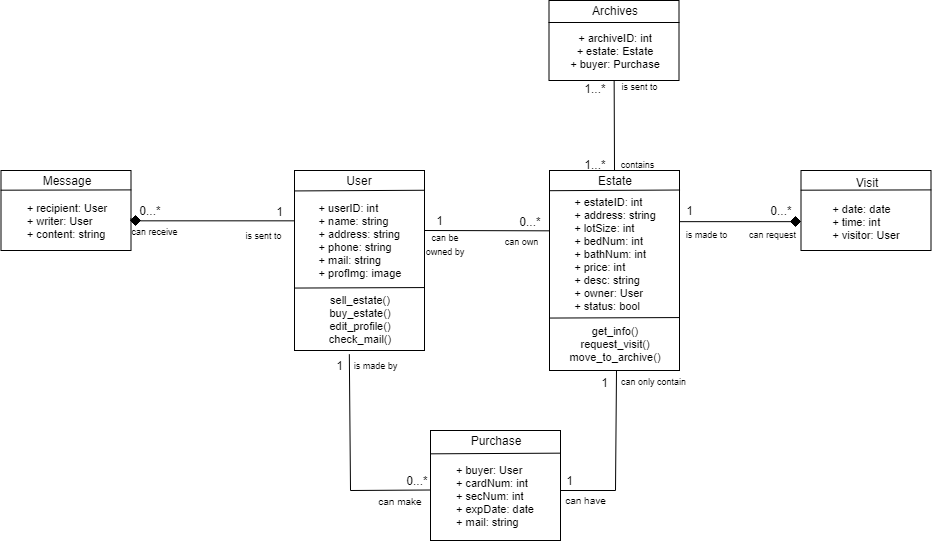

The diagram above was exported from draw.io. Its source (the exported page's mxGraphModel, read from the mxfile embedded in the PNG):
<mxGraphModel dx="2012" dy="663" grid="1" gridSize="10" guides="1" tooltips="1" connect="0" arrows="0" fold="1" page="1" pageScale="1" pageWidth="850" pageHeight="1100" math="0" shadow="0">
  <root>
    <mxCell id="0" />
    <mxCell id="1" parent="0" />
    <mxCell id="6oNVrfxPN3pYgXuWW5r1-18" value="" style="rounded=0;whiteSpace=wrap;html=1;" parent="1" vertex="1">
      <mxGeometry x="730.5" y="260" width="130" height="80" as="geometry" />
    </mxCell>
    <mxCell id="1wE8wKELSCVcQ1xRyaIS-1" value="" style="rounded=0;whiteSpace=wrap;html=1;" parent="1" vertex="1">
      <mxGeometry x="224" y="260" width="130" height="180" as="geometry" />
    </mxCell>
    <mxCell id="1wE8wKELSCVcQ1xRyaIS-2" value="" style="endArrow=none;html=1;entryX=1.003;entryY=0.161;entryDx=0;entryDy=0;entryPerimeter=0;exitX=-0.002;exitY=0.164;exitDx=0;exitDy=0;exitPerimeter=0;" parent="1" edge="1">
      <mxGeometry width="50" height="50" relative="1" as="geometry">
        <mxPoint x="223.6779661016949" y="280.44067796610165" as="sourcePoint" />
        <mxPoint x="354.5254237288135" y="279.76271186440675" as="targetPoint" />
      </mxGeometry>
    </mxCell>
    <mxCell id="1wE8wKELSCVcQ1xRyaIS-3" value="User" style="text;html=1;strokeColor=none;fillColor=none;align=center;verticalAlign=middle;whiteSpace=wrap;rounded=0;" parent="1" vertex="1">
      <mxGeometry x="224" y="260" width="130" height="20" as="geometry" />
    </mxCell>
    <mxCell id="1wE8wKELSCVcQ1xRyaIS-4" value="&lt;div style=&quot;text-align: left ; font-size: 11px&quot;&gt;&lt;font style=&quot;font-size: 11px&quot;&gt;+ userID: int&lt;/font&gt;&lt;/div&gt;&lt;div style=&quot;text-align: left ; font-size: 11px&quot;&gt;&lt;font style=&quot;font-size: 11px&quot;&gt;+ name: string&lt;/font&gt;&lt;/div&gt;&lt;div style=&quot;text-align: left ; font-size: 11px&quot;&gt;&lt;font style=&quot;font-size: 11px&quot;&gt;+ address: string&lt;/font&gt;&lt;/div&gt;&lt;div style=&quot;text-align: left ; font-size: 11px&quot;&gt;&lt;font style=&quot;font-size: 11px&quot;&gt;+ phone: string&lt;/font&gt;&lt;/div&gt;&lt;div style=&quot;text-align: left ; font-size: 11px&quot;&gt;&lt;font style=&quot;font-size: 11px&quot;&gt;+ mail: string&lt;/font&gt;&lt;/div&gt;&lt;div style=&quot;text-align: left ; font-size: 11px&quot;&gt;&lt;font style=&quot;font-size: 11px&quot;&gt;+ profImg: image&lt;/font&gt;&lt;/div&gt;" style="text;html=1;strokeColor=none;fillColor=none;align=center;verticalAlign=middle;whiteSpace=wrap;rounded=0;" parent="1" vertex="1">
      <mxGeometry x="224" y="290" width="130" height="80" as="geometry" />
    </mxCell>
    <mxCell id="1wE8wKELSCVcQ1xRyaIS-7" value="" style="rounded=0;whiteSpace=wrap;html=1;" parent="1" vertex="1">
      <mxGeometry x="479" y="260" width="130" height="200" as="geometry" />
    </mxCell>
    <mxCell id="1wE8wKELSCVcQ1xRyaIS-8" value="" style="endArrow=none;html=1;entryX=1.003;entryY=0.161;entryDx=0;entryDy=0;entryPerimeter=0;exitX=-0.002;exitY=0.164;exitDx=0;exitDy=0;exitPerimeter=0;" parent="1" edge="1">
      <mxGeometry width="50" height="50" relative="1" as="geometry">
        <mxPoint x="478.51724137931046" y="280.2068965517242" as="sourcePoint" />
        <mxPoint x="609.5517241379312" y="279.51724137931035" as="targetPoint" />
      </mxGeometry>
    </mxCell>
    <mxCell id="1wE8wKELSCVcQ1xRyaIS-9" value="Estate" style="text;html=1;strokeColor=none;fillColor=none;align=center;verticalAlign=middle;whiteSpace=wrap;rounded=0;" parent="1" vertex="1">
      <mxGeometry x="509" y="265" width="70" height="10" as="geometry" />
    </mxCell>
    <mxCell id="1wE8wKELSCVcQ1xRyaIS-10" value="&lt;div style=&quot;text-align: left ; font-size: 11px&quot;&gt;&lt;font style=&quot;font-size: 11px&quot;&gt;+ estateID: int&lt;/font&gt;&lt;/div&gt;&lt;div style=&quot;text-align: left ; font-size: 11px&quot;&gt;&lt;font style=&quot;font-size: 11px&quot;&gt;+ address: string&lt;/font&gt;&lt;/div&gt;&lt;div style=&quot;text-align: left ; font-size: 11px&quot;&gt;&lt;font style=&quot;font-size: 11px&quot;&gt;+ lotSize: int&lt;/font&gt;&lt;/div&gt;&lt;div style=&quot;text-align: left ; font-size: 11px&quot;&gt;&lt;font style=&quot;font-size: 11px&quot;&gt;+ bedNum: int&lt;/font&gt;&lt;/div&gt;&lt;div style=&quot;text-align: left ; font-size: 11px&quot;&gt;&lt;font style=&quot;font-size: 11px&quot;&gt;+ bathNum: int&lt;/font&gt;&lt;/div&gt;&lt;div style=&quot;text-align: left ; font-size: 11px&quot;&gt;&lt;font style=&quot;font-size: 11px&quot;&gt;+ price: int&lt;/font&gt;&lt;/div&gt;&lt;div style=&quot;text-align: left ; font-size: 11px&quot;&gt;&lt;font style=&quot;font-size: 11px&quot;&gt;+ desc: string&lt;/font&gt;&lt;/div&gt;&lt;div style=&quot;text-align: left ; font-size: 11px&quot;&gt;&lt;font style=&quot;font-size: 11px&quot;&gt;+ owner: User&lt;/font&gt;&lt;/div&gt;&lt;div style=&quot;text-align: left ; font-size: 11px&quot;&gt;&lt;font style=&quot;font-size: 11px&quot;&gt;+ status: bool&lt;br&gt;&lt;/font&gt;&lt;/div&gt;" style="text;html=1;align=center;verticalAlign=middle;whiteSpace=wrap;rounded=0;" parent="1" vertex="1">
      <mxGeometry x="480" y="284" width="130" height="120" as="geometry" />
    </mxCell>
    <mxCell id="1wE8wKELSCVcQ1xRyaIS-12" value="" style="rounded=0;whiteSpace=wrap;html=1;" parent="1" vertex="1">
      <mxGeometry x="360" y="520" width="130" height="110" as="geometry" />
    </mxCell>
    <mxCell id="1wE8wKELSCVcQ1xRyaIS-13" value="" style="endArrow=none;html=1;entryX=1.003;entryY=0.161;entryDx=0;entryDy=0;entryPerimeter=0;exitX=-0.002;exitY=0.164;exitDx=0;exitDy=0;exitPerimeter=0;" parent="1" edge="1">
      <mxGeometry width="50" height="50" relative="1" as="geometry">
        <mxPoint x="359.8965517241379" y="543.344827586207" as="sourcePoint" />
        <mxPoint x="490.2413793103449" y="542.6551724137931" as="targetPoint" />
      </mxGeometry>
    </mxCell>
    <mxCell id="1wE8wKELSCVcQ1xRyaIS-14" value="Purchase" style="text;html=1;strokeColor=none;fillColor=none;align=center;verticalAlign=middle;whiteSpace=wrap;rounded=0;" parent="1" vertex="1">
      <mxGeometry x="389.5" y="525" width="70" height="10" as="geometry" />
    </mxCell>
    <mxCell id="1wE8wKELSCVcQ1xRyaIS-17" value="&lt;div style=&quot;text-align: left ; font-size: 11px&quot;&gt;&lt;font&gt;+ buyer&lt;/font&gt;&lt;span&gt;: User&lt;/span&gt;&lt;br&gt;&lt;/div&gt;&lt;div style=&quot;text-align: left ; font-size: 11px&quot;&gt;&lt;font style=&quot;font-size: 11px&quot;&gt;+ cardNum: int&lt;/font&gt;&lt;/div&gt;&lt;div style=&quot;text-align: left ; font-size: 11px&quot;&gt;&lt;font style=&quot;font-size: 11px&quot;&gt;+ secNum: int&lt;/font&gt;&lt;/div&gt;&lt;div style=&quot;text-align: left ; font-size: 11px&quot;&gt;&lt;font style=&quot;font-size: 11px&quot;&gt;+ expDate: date&lt;/font&gt;&lt;/div&gt;&lt;div style=&quot;text-align: left ; font-size: 11px&quot;&gt;&lt;font style=&quot;font-size: 11px&quot;&gt;+ mail: string&lt;/font&gt;&lt;/div&gt;" style="text;html=1;strokeColor=none;fillColor=none;align=center;verticalAlign=middle;whiteSpace=wrap;rounded=0;" parent="1" vertex="1">
      <mxGeometry x="360" y="540" width="130" height="90" as="geometry" />
    </mxCell>
    <mxCell id="1wE8wKELSCVcQ1xRyaIS-25" value="" style="rounded=0;whiteSpace=wrap;html=1;" parent="1" vertex="1">
      <mxGeometry x="-69.5" y="260" width="130" height="80" as="geometry" />
    </mxCell>
    <mxCell id="1wE8wKELSCVcQ1xRyaIS-26" value="" style="endArrow=none;html=1;entryX=1.003;entryY=0.161;entryDx=0;entryDy=0;entryPerimeter=0;exitX=-0.002;exitY=0.164;exitDx=0;exitDy=0;exitPerimeter=0;" parent="1" edge="1">
      <mxGeometry width="50" height="50" relative="1" as="geometry">
        <mxPoint x="-69.83802816901408" y="279.7042253521127" as="sourcePoint" />
        <mxPoint x="60.86619718309862" y="279.42253521126764" as="targetPoint" />
      </mxGeometry>
    </mxCell>
    <mxCell id="1wE8wKELSCVcQ1xRyaIS-27" value="Message" style="text;html=1;strokeColor=none;fillColor=none;align=center;verticalAlign=middle;whiteSpace=wrap;rounded=0;" parent="1" vertex="1">
      <mxGeometry x="-31.5" y="265" width="54" height="10" as="geometry" />
    </mxCell>
    <mxCell id="1wE8wKELSCVcQ1xRyaIS-28" value="&lt;div style=&quot;text-align: left ; font-size: 11px&quot;&gt;+ recipient: User&lt;/div&gt;&lt;div style=&quot;text-align: left ; font-size: 11px&quot;&gt;+ writer: User&lt;/div&gt;&lt;div style=&quot;text-align: left ; font-size: 11px&quot;&gt;+ content: string&lt;/div&gt;" style="text;html=1;strokeColor=none;fillColor=none;align=center;verticalAlign=middle;whiteSpace=wrap;rounded=0;" parent="1" vertex="1">
      <mxGeometry x="-69.5" y="290" width="130" height="40" as="geometry" />
    </mxCell>
    <mxCell id="1wE8wKELSCVcQ1xRyaIS-31" value="" style="endArrow=none;html=1;entryX=-0.001;entryY=0.252;entryDx=0;entryDy=0;entryPerimeter=0;exitX=0.993;exitY=0.509;exitDx=0;exitDy=0;exitPerimeter=0;" parent="1" source="6oNVrfxPN3pYgXuWW5r1-20" target="1wE8wKELSCVcQ1xRyaIS-4" edge="1">
      <mxGeometry width="50" height="50" relative="1" as="geometry">
        <mxPoint x="183" y="351" as="sourcePoint" />
        <mxPoint x="104" y="640" as="targetPoint" />
      </mxGeometry>
    </mxCell>
    <mxCell id="1wE8wKELSCVcQ1xRyaIS-34" value="Visit" style="text;html=1;strokeColor=none;fillColor=none;align=center;verticalAlign=middle;whiteSpace=wrap;rounded=0;" parent="1" vertex="1">
      <mxGeometry x="761" y="267" width="70" height="10" as="geometry" />
    </mxCell>
    <mxCell id="1wE8wKELSCVcQ1xRyaIS-35" value="&lt;div style=&quot;text-align: left ; font-size: 11px&quot;&gt;+ date: date&lt;/div&gt;&lt;div style=&quot;text-align: left ; font-size: 11px&quot;&gt;+ time: int&lt;/div&gt;&lt;div style=&quot;text-align: left ; font-size: 11px&quot;&gt;+ visitor: User&lt;/div&gt;" style="text;html=1;align=center;verticalAlign=middle;whiteSpace=wrap;rounded=0;" parent="1" vertex="1">
      <mxGeometry x="731" y="291" width="130" height="40" as="geometry" />
    </mxCell>
    <mxCell id="6oNVrfxPN3pYgXuWW5r1-1" value="" style="endArrow=none;html=1;entryX=1.003;entryY=0.161;entryDx=0;entryDy=0;entryPerimeter=0;exitX=-0.002;exitY=0.164;exitDx=0;exitDy=0;exitPerimeter=0;" parent="1" edge="1">
      <mxGeometry width="50" height="50" relative="1" as="geometry">
        <mxPoint x="223.95238095238096" y="377.54761904761904" as="sourcePoint" />
        <mxPoint x="354.42857142857144" y="377.07142857142856" as="targetPoint" />
      </mxGeometry>
    </mxCell>
    <mxCell id="6oNVrfxPN3pYgXuWW5r1-2" value="&lt;div style=&quot;font-size: 11px&quot;&gt;&lt;font style=&quot;font-size: 11px&quot;&gt;sell_estate()&lt;/font&gt;&lt;/div&gt;&lt;div style=&quot;font-size: 11px&quot;&gt;&lt;font style=&quot;font-size: 11px&quot;&gt;buy_estate&lt;font style=&quot;font-size: 11px&quot;&gt;()&lt;/font&gt;&lt;/font&gt;&lt;/div&gt;&lt;div style=&quot;font-size: 11px&quot;&gt;&lt;font style=&quot;font-size: 11px&quot;&gt;edit_profile()&lt;/font&gt;&lt;/div&gt;&lt;div style=&quot;font-size: 11px&quot;&gt;&lt;font style=&quot;font-size: 11px&quot;&gt;check_mail()&lt;br&gt;&lt;/font&gt;&lt;/div&gt;&lt;div style=&quot;font-size: 11px&quot; align=&quot;left&quot;&gt;&lt;font style=&quot;font-size: 11px&quot;&gt;&lt;br&gt;&lt;/font&gt;&lt;/div&gt;" style="text;html=1;strokeColor=none;fillColor=none;align=center;verticalAlign=middle;whiteSpace=wrap;rounded=0;" parent="1" vertex="1">
      <mxGeometry x="231" y="390" width="116" height="50" as="geometry" />
    </mxCell>
    <mxCell id="6oNVrfxPN3pYgXuWW5r1-3" value="" style="endArrow=none;html=1;entryX=1.003;entryY=0.161;entryDx=0;entryDy=0;entryPerimeter=0;exitX=-0.002;exitY=0.164;exitDx=0;exitDy=0;exitPerimeter=0;" parent="1" edge="1">
      <mxGeometry width="50" height="50" relative="1" as="geometry">
        <mxPoint x="478.95238095238096" y="407.54761904761904" as="sourcePoint" />
        <mxPoint x="609.4285714285716" y="407.07142857142856" as="targetPoint" />
      </mxGeometry>
    </mxCell>
    <mxCell id="6oNVrfxPN3pYgXuWW5r1-4" value="&lt;div style=&quot;font-size: 11px&quot;&gt;&lt;font style=&quot;font-size: 11px&quot;&gt;get_info()&lt;br&gt;&lt;/font&gt;&lt;/div&gt;&lt;div style=&quot;font-size: 11px&quot;&gt;&lt;font style=&quot;font-size: 11px&quot;&gt;request_visit()&lt;/font&gt;&lt;/div&gt;&lt;div style=&quot;font-size: 11px&quot;&gt;&lt;font style=&quot;font-size: 11px&quot;&gt;move_to_archive()&lt;/font&gt;&lt;br&gt;&lt;/div&gt;" style="text;html=1;strokeColor=none;fillColor=none;align=center;verticalAlign=middle;whiteSpace=wrap;rounded=0;" parent="1" vertex="1">
      <mxGeometry x="487" y="413" width="116" height="40" as="geometry" />
    </mxCell>
    <mxCell id="6oNVrfxPN3pYgXuWW5r1-8" value="" style="endArrow=none;html=1;entryX=0.415;entryY=1.072;entryDx=0;entryDy=0;entryPerimeter=0;" parent="1" target="6oNVrfxPN3pYgXuWW5r1-2" edge="1">
      <mxGeometry width="50" height="50" relative="1" as="geometry">
        <mxPoint x="280" y="580" as="sourcePoint" />
        <mxPoint x="280" y="470" as="targetPoint" />
      </mxGeometry>
    </mxCell>
    <mxCell id="6oNVrfxPN3pYgXuWW5r1-9" value="" style="endArrow=none;html=1;exitX=-0.005;exitY=0.443;exitDx=0;exitDy=0;exitPerimeter=0;" parent="1" source="1wE8wKELSCVcQ1xRyaIS-17" edge="1">
      <mxGeometry width="50" height="50" relative="1" as="geometry">
        <mxPoint x="50" y="700" as="sourcePoint" />
        <mxPoint x="280" y="580" as="targetPoint" />
      </mxGeometry>
    </mxCell>
    <mxCell id="6oNVrfxPN3pYgXuWW5r1-10" value="" style="endArrow=none;html=1;" parent="1" edge="1">
      <mxGeometry width="50" height="50" relative="1" as="geometry">
        <mxPoint x="545" y="580" as="sourcePoint" />
        <mxPoint x="546" y="460" as="targetPoint" />
      </mxGeometry>
    </mxCell>
    <mxCell id="6oNVrfxPN3pYgXuWW5r1-11" value="" style="endArrow=none;html=1;" parent="1" edge="1">
      <mxGeometry width="50" height="50" relative="1" as="geometry">
        <mxPoint x="490" y="580" as="sourcePoint" />
        <mxPoint x="545" y="580" as="targetPoint" />
      </mxGeometry>
    </mxCell>
    <mxCell id="6oNVrfxPN3pYgXuWW5r1-13" value="" style="rounded=0;whiteSpace=wrap;html=1;" parent="1" vertex="1">
      <mxGeometry x="478.5" y="90" width="130" height="80" as="geometry" />
    </mxCell>
    <mxCell id="6oNVrfxPN3pYgXuWW5r1-14" value="" style="endArrow=none;html=1;entryX=1.003;entryY=0.161;entryDx=0;entryDy=0;entryPerimeter=0;exitX=-0.002;exitY=0.164;exitDx=0;exitDy=0;exitPerimeter=0;" parent="1" edge="1">
      <mxGeometry width="50" height="50" relative="1" as="geometry">
        <mxPoint x="478" y="112" as="sourcePoint" />
        <mxPoint x="609" y="112" as="targetPoint" />
      </mxGeometry>
    </mxCell>
    <mxCell id="6oNVrfxPN3pYgXuWW5r1-15" value="Archives" style="text;html=1;strokeColor=none;fillColor=none;align=center;verticalAlign=middle;whiteSpace=wrap;rounded=0;" parent="1" vertex="1">
      <mxGeometry x="508.5" y="95" width="70" height="10" as="geometry" />
    </mxCell>
    <mxCell id="6oNVrfxPN3pYgXuWW5r1-16" value="&lt;div style=&quot;font-size: 11px&quot;&gt;&lt;font style=&quot;font-size: 11px&quot;&gt;+ archiveID: int&lt;/font&gt;&lt;/div&gt;&lt;div style=&quot;font-size: 11px&quot;&gt;&lt;font style=&quot;font-size: 11px&quot;&gt;+ estate: Estate&lt;/font&gt;&lt;/div&gt;&lt;div style=&quot;font-size: 11px&quot;&gt;&lt;font style=&quot;font-size: 11px&quot;&gt;+ buyer: Purchase&lt;br&gt;&lt;/font&gt;&lt;/div&gt;" style="text;html=1;align=center;verticalAlign=middle;whiteSpace=wrap;rounded=0;" parent="1" vertex="1">
      <mxGeometry x="479.5" y="120" width="130" height="40" as="geometry" />
    </mxCell>
    <mxCell id="6oNVrfxPN3pYgXuWW5r1-17" value="" style="endArrow=none;html=1;" parent="1" target="6oNVrfxPN3pYgXuWW5r1-13" edge="1">
      <mxGeometry width="50" height="50" relative="1" as="geometry">
        <mxPoint x="544" y="260" as="sourcePoint" />
        <mxPoint x="544" y="210" as="targetPoint" />
      </mxGeometry>
    </mxCell>
    <mxCell id="6oNVrfxPN3pYgXuWW5r1-19" value="" style="endArrow=none;html=1;entryX=1.003;entryY=0.161;entryDx=0;entryDy=0;entryPerimeter=0;exitX=-0.002;exitY=0.164;exitDx=0;exitDy=0;exitPerimeter=0;" parent="1" edge="1">
      <mxGeometry width="50" height="50" relative="1" as="geometry">
        <mxPoint x="730.161971830986" y="279.70422535211264" as="sourcePoint" />
        <mxPoint x="860.8661971830986" y="279.4225352112676" as="targetPoint" />
      </mxGeometry>
    </mxCell>
    <mxCell id="6oNVrfxPN3pYgXuWW5r1-20" value="" style="rhombus;whiteSpace=wrap;html=1;fillColor=#000000;" parent="1" vertex="1">
      <mxGeometry x="60" y="305" width="10" height="10" as="geometry" />
    </mxCell>
    <mxCell id="6oNVrfxPN3pYgXuWW5r1-21" value="" style="endArrow=none;html=1;entryX=0.003;entryY=0.257;entryDx=0;entryDy=0;entryPerimeter=0;exitX=1.001;exitY=0.633;exitDx=0;exitDy=0;exitPerimeter=0;" parent="1" source="1wE8wKELSCVcQ1xRyaIS-25" edge="1">
      <mxGeometry width="50" height="50" relative="1" as="geometry">
        <mxPoint x="60.500000000000114" y="310.8571428571429" as="sourcePoint" />
        <mxPoint x="60.45238095238096" y="307.71428571428567" as="targetPoint" />
      </mxGeometry>
    </mxCell>
    <mxCell id="6oNVrfxPN3pYgXuWW5r1-22" value="" style="rhombus;whiteSpace=wrap;html=1;fillColor=#000000;" parent="1" vertex="1">
      <mxGeometry x="720" y="306" width="10" height="10" as="geometry" />
    </mxCell>
    <mxCell id="6oNVrfxPN3pYgXuWW5r1-23" value="" style="endArrow=none;html=1;exitX=0.994;exitY=0.223;exitDx=0;exitDy=0;exitPerimeter=0;entryX=0.01;entryY=0.488;entryDx=0;entryDy=0;entryPerimeter=0;" parent="1" source="1wE8wKELSCVcQ1xRyaIS-10" target="6oNVrfxPN3pYgXuWW5r1-22" edge="1">
      <mxGeometry width="50" height="50" relative="1" as="geometry">
        <mxPoint x="609.0814296241713" y="309.71739130434787" as="sourcePoint" />
        <mxPoint x="650" y="311" as="targetPoint" />
      </mxGeometry>
    </mxCell>
    <mxCell id="6oNVrfxPN3pYgXuWW5r1-25" value="0...*" style="text;html=1;strokeColor=none;fillColor=none;align=center;verticalAlign=middle;whiteSpace=wrap;rounded=0;" parent="1" vertex="1">
      <mxGeometry x="70" y="295" width="19" height="10" as="geometry" />
    </mxCell>
    <mxCell id="6oNVrfxPN3pYgXuWW5r1-26" value="1" style="text;html=1;strokeColor=none;fillColor=none;align=center;verticalAlign=middle;whiteSpace=wrap;rounded=0;" parent="1" vertex="1">
      <mxGeometry x="200" y="296" width="19" height="10" as="geometry" />
    </mxCell>
    <mxCell id="6oNVrfxPN3pYgXuWW5r1-27" value="1" style="text;html=1;strokeColor=none;fillColor=none;align=center;verticalAlign=middle;whiteSpace=wrap;rounded=0;" parent="1" vertex="1">
      <mxGeometry x="489.5" y="565" width="19" height="10" as="geometry" />
    </mxCell>
    <mxCell id="6oNVrfxPN3pYgXuWW5r1-28" value="1" style="text;html=1;strokeColor=none;fillColor=none;align=center;verticalAlign=middle;whiteSpace=wrap;rounded=0;" parent="1" vertex="1">
      <mxGeometry x="525" y="467" width="19" height="10" as="geometry" />
    </mxCell>
    <mxCell id="6oNVrfxPN3pYgXuWW5r1-29" value="1" style="text;html=1;strokeColor=none;fillColor=none;align=center;verticalAlign=middle;whiteSpace=wrap;rounded=0;" parent="1" vertex="1">
      <mxGeometry x="259.5" y="450" width="19" height="10" as="geometry" />
    </mxCell>
    <mxCell id="6oNVrfxPN3pYgXuWW5r1-30" value="0...*" style="text;html=1;strokeColor=none;fillColor=none;align=center;verticalAlign=middle;whiteSpace=wrap;rounded=0;" parent="1" vertex="1">
      <mxGeometry x="337.5" y="565" width="19" height="10" as="geometry" />
    </mxCell>
    <mxCell id="6oNVrfxPN3pYgXuWW5r1-32" value="&lt;font style=&quot;font-size: 9px&quot; face=&quot;Helvetica&quot;&gt;is made by&lt;/font&gt;" style="text;html=1;strokeColor=none;fillColor=none;align=center;verticalAlign=middle;whiteSpace=wrap;rounded=0;fontFamily=Garamond;" parent="1" vertex="1">
      <mxGeometry x="279" y="448.5" width="51" height="13" as="geometry" />
    </mxCell>
    <mxCell id="6oNVrfxPN3pYgXuWW5r1-33" value="&lt;font style=&quot;font-size: 10px&quot; face=&quot;Helvetica&quot;&gt;can make&lt;/font&gt;" style="text;html=1;strokeColor=none;fillColor=none;align=center;verticalAlign=middle;whiteSpace=wrap;rounded=0;fontFamily=Garamond;" parent="1" vertex="1">
      <mxGeometry x="300" y="584" width="60" height="13" as="geometry" />
    </mxCell>
    <mxCell id="6oNVrfxPN3pYgXuWW5r1-34" value="&lt;font style=&quot;font-size: 9px&quot; face=&quot;Helvetica&quot;&gt;can receive&lt;/font&gt;" style="text;html=1;strokeColor=none;fillColor=none;align=center;verticalAlign=middle;whiteSpace=wrap;rounded=0;fontFamily=Garamond;" parent="1" vertex="1">
      <mxGeometry x="58.5" y="315" width="51" height="13" as="geometry" />
    </mxCell>
    <mxCell id="6oNVrfxPN3pYgXuWW5r1-35" value="&lt;font style=&quot;font-size: 9px&quot; face=&quot;Helvetica&quot;&gt;is sent to&lt;/font&gt;" style="text;html=1;strokeColor=none;fillColor=none;align=center;verticalAlign=middle;whiteSpace=wrap;rounded=0;fontFamily=Garamond;" parent="1" vertex="1">
      <mxGeometry x="168" y="318" width="51" height="13" as="geometry" />
    </mxCell>
    <mxCell id="6oNVrfxPN3pYgXuWW5r1-36" value="&lt;font style=&quot;font-size: 9px&quot; face=&quot;Helvetica&quot;&gt;can only contain&lt;/font&gt;" style="text;html=1;strokeColor=none;fillColor=none;align=center;verticalAlign=middle;whiteSpace=wrap;rounded=0;fontFamily=Garamond;" parent="1" vertex="1">
      <mxGeometry x="545" y="464" width="75" height="13" as="geometry" />
    </mxCell>
    <mxCell id="6oNVrfxPN3pYgXuWW5r1-37" value="&lt;font style=&quot;font-size: 10px&quot; face=&quot;Helvetica&quot;&gt;&lt;font style=&quot;font-size: 10px&quot;&gt;can have&lt;/font&gt;&lt;br&gt;&lt;/font&gt;" style="text;html=1;strokeColor=none;fillColor=none;align=center;verticalAlign=middle;whiteSpace=wrap;rounded=0;fontFamily=Garamond;" parent="1" vertex="1">
      <mxGeometry x="489.5" y="583.5" width="51" height="13" as="geometry" />
    </mxCell>
    <mxCell id="6oNVrfxPN3pYgXuWW5r1-38" value="&lt;font style=&quot;font-size: 9px&quot; face=&quot;Helvetica&quot;&gt;is sent to&lt;/font&gt;" style="text;html=1;strokeColor=none;fillColor=none;align=center;verticalAlign=middle;whiteSpace=wrap;rounded=0;fontFamily=Garamond;" parent="1" vertex="1">
      <mxGeometry x="543.5" y="170" width="51" height="13" as="geometry" />
    </mxCell>
    <mxCell id="6oNVrfxPN3pYgXuWW5r1-39" value="&lt;font style=&quot;font-size: 9px&quot; face=&quot;Helvetica&quot;&gt;can request&lt;br&gt;&lt;/font&gt;" style="text;html=1;strokeColor=none;fillColor=none;align=center;verticalAlign=middle;whiteSpace=wrap;rounded=0;fontFamily=Garamond;" parent="1" vertex="1">
      <mxGeometry x="675.5" y="317" width="51" height="13" as="geometry" />
    </mxCell>
    <mxCell id="6oNVrfxPN3pYgXuWW5r1-40" value="&lt;font style=&quot;font-size: 9px&quot; face=&quot;Helvetica&quot;&gt;contains&lt;/font&gt;" style="text;html=1;strokeColor=none;fillColor=none;align=center;verticalAlign=middle;whiteSpace=wrap;rounded=0;fontFamily=Garamond;" parent="1" vertex="1">
      <mxGeometry x="540.5" y="247" width="51" height="13" as="geometry" />
    </mxCell>
    <mxCell id="6oNVrfxPN3pYgXuWW5r1-41" value="1...*" style="text;html=1;strokeColor=none;fillColor=none;align=center;verticalAlign=middle;whiteSpace=wrap;rounded=0;" parent="1" vertex="1">
      <mxGeometry x="515" y="248.5" width="19" height="10" as="geometry" />
    </mxCell>
    <mxCell id="6oNVrfxPN3pYgXuWW5r1-43" value="&lt;font style=&quot;font-size: 9px&quot; face=&quot;Helvetica&quot;&gt;is made to&lt;/font&gt;" style="text;html=1;strokeColor=none;fillColor=none;align=center;verticalAlign=middle;whiteSpace=wrap;rounded=0;fontFamily=Garamond;" parent="1" vertex="1">
      <mxGeometry x="610" y="317" width="51" height="13" as="geometry" />
    </mxCell>
    <mxCell id="6oNVrfxPN3pYgXuWW5r1-44" value="1" style="text;html=1;strokeColor=none;fillColor=none;align=center;verticalAlign=middle;whiteSpace=wrap;rounded=0;" parent="1" vertex="1">
      <mxGeometry x="610" y="295" width="19" height="10" as="geometry" />
    </mxCell>
    <mxCell id="6oNVrfxPN3pYgXuWW5r1-45" value="0...*" style="text;html=1;strokeColor=none;fillColor=none;align=center;verticalAlign=middle;whiteSpace=wrap;rounded=0;" parent="1" vertex="1">
      <mxGeometry x="701" y="295" width="19" height="10" as="geometry" />
    </mxCell>
    <mxCell id="WaTsCaYXA5n9nldt1nzy-1" value="" style="endArrow=none;html=1;exitX=0.993;exitY=0.509;exitDx=0;exitDy=0;exitPerimeter=0;entryX=-0.008;entryY=0.3;entryDx=0;entryDy=0;entryPerimeter=0;" edge="1" parent="1" target="1wE8wKELSCVcQ1xRyaIS-10">
      <mxGeometry width="50" height="50" relative="1" as="geometry">
        <mxPoint x="354" y="320" as="sourcePoint" />
        <mxPoint x="464" y="320" as="targetPoint" />
      </mxGeometry>
    </mxCell>
    <mxCell id="WaTsCaYXA5n9nldt1nzy-2" value="0...*" style="text;html=1;strokeColor=none;fillColor=none;align=center;verticalAlign=middle;whiteSpace=wrap;rounded=0;" vertex="1" parent="1">
      <mxGeometry x="450" y="306" width="19" height="10" as="geometry" />
    </mxCell>
    <mxCell id="WaTsCaYXA5n9nldt1nzy-3" value="1" style="text;html=1;strokeColor=none;fillColor=none;align=center;verticalAlign=middle;whiteSpace=wrap;rounded=0;" vertex="1" parent="1">
      <mxGeometry x="360" y="305" width="19" height="10" as="geometry" />
    </mxCell>
    <mxCell id="WaTsCaYXA5n9nldt1nzy-4" value="&lt;font style=&quot;font-size: 9px&quot; face=&quot;Helvetica&quot;&gt;can own&lt;/font&gt;" style="text;html=1;strokeColor=none;fillColor=none;align=center;verticalAlign=middle;whiteSpace=wrap;rounded=0;fontFamily=Garamond;" vertex="1" parent="1">
      <mxGeometry x="430.5" y="324.5" width="39" height="13" as="geometry" />
    </mxCell>
    <mxCell id="WaTsCaYXA5n9nldt1nzy-5" value="&lt;font style=&quot;font-size: 9px&quot; face=&quot;Helvetica&quot;&gt;can be owned by&lt;/font&gt;" style="text;html=1;strokeColor=none;fillColor=none;align=center;verticalAlign=middle;whiteSpace=wrap;rounded=0;fontFamily=Garamond;" vertex="1" parent="1">
      <mxGeometry x="350" y="327" width="50" height="13" as="geometry" />
    </mxCell>
    <mxCell id="WaTsCaYXA5n9nldt1nzy-7" value="1...*" style="text;html=1;strokeColor=none;fillColor=none;align=center;verticalAlign=middle;whiteSpace=wrap;rounded=0;" vertex="1" parent="1">
      <mxGeometry x="515.5" y="173" width="19" height="10" as="geometry" />
    </mxCell>
  </root>
</mxGraphModel>